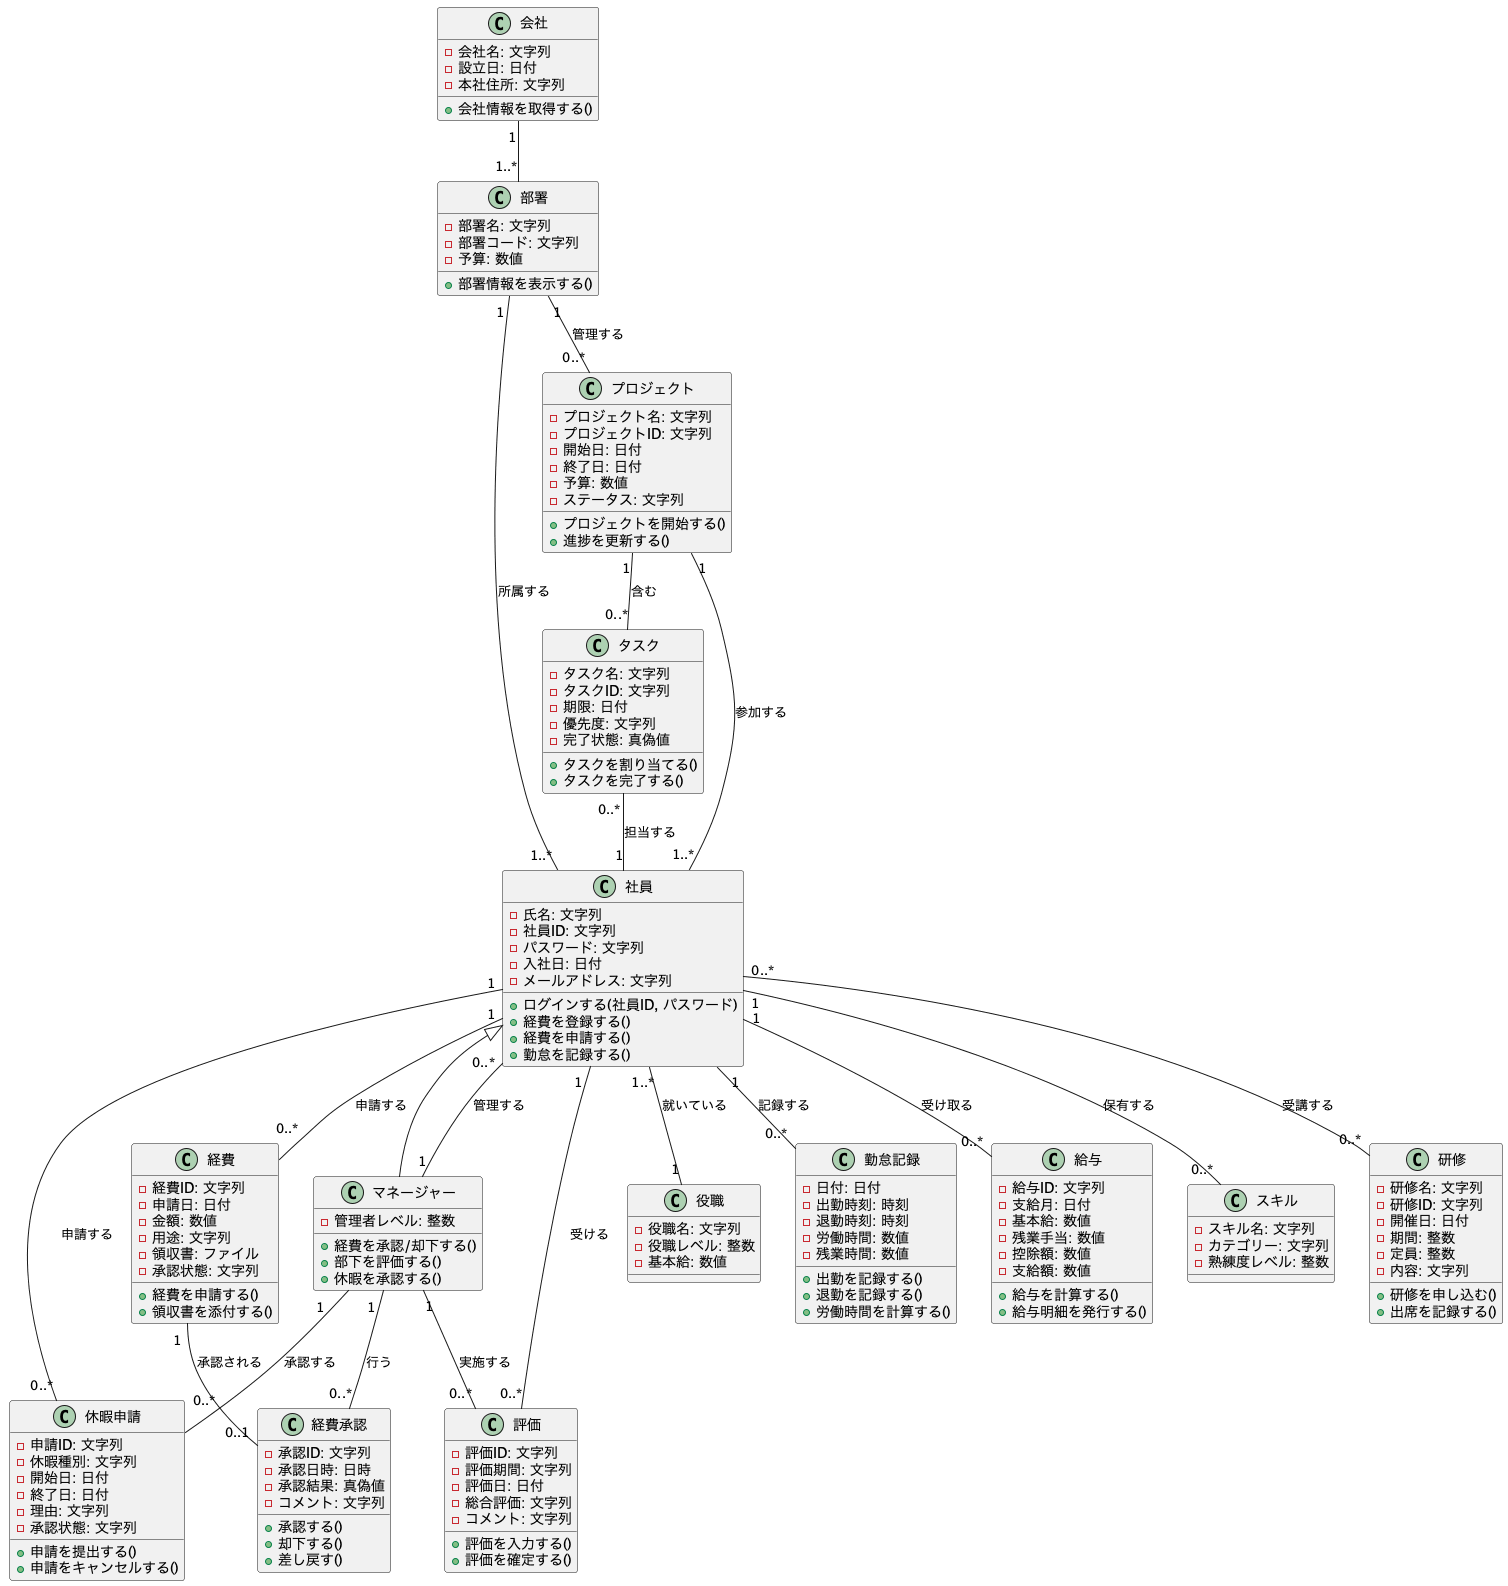

The diagram above was rendered by PlantUML. Its source (embedded in the PNG):
@startuml 人事管理システム

' クラス定義
class 会社 {
  -会社名: 文字列
  -設立日: 日付
  -本社住所: 文字列
  +会社情報を取得する()
}

class 部署 {
  -部署名: 文字列
  -部署コード: 文字列
  -予算: 数値
  +部署情報を表示する()
}

class 社員 {
  -氏名: 文字列
  -社員ID: 文字列
  -パスワード: 文字列
  -入社日: 日付
  -メールアドレス: 文字列
  +ログインする(社員ID, パスワード)
  +経費を登録する()
  +経費を申請する()
  +勤怠を記録する()
}

class マネージャー {
  -管理者レベル: 整数
  +経費を承認/却下する()
  +部下を評価する()
  +休暇を承認する()
}

class 役職 {
  -役職名: 文字列
  -役職レベル: 整数
  -基本給: 数値
}

class プロジェクト {
  -プロジェクト名: 文字列
  -プロジェクトID: 文字列
  -開始日: 日付
  -終了日: 日付
  -予算: 数値
  -ステータス: 文字列
  +プロジェクトを開始する()
  +進捗を更新する()
}

class タスク {
  -タスク名: 文字列
  -タスクID: 文字列
  -期限: 日付
  -優先度: 文字列
  -完了状態: 真偽値
  +タスクを割り当てる()
  +タスクを完了する()
}

class 勤怠記録 {
  -日付: 日付
  -出勤時刻: 時刻
  -退勤時刻: 時刻
  -労働時間: 数値
  -残業時間: 数値
  +出勤を記録する()
  +退勤を記録する()
  +労働時間を計算する()
}

class 休暇申請 {
  -申請ID: 文字列
  -休暇種別: 文字列
  -開始日: 日付
  -終了日: 日付
  -理由: 文字列
  -承認状態: 文字列
  +申請を提出する()
  +申請をキャンセルする()
}

class 給与 {
  -給与ID: 文字列
  -支給月: 日付
  -基本給: 数値
  -残業手当: 数値
  -控除額: 数値
  -支給額: 数値
  +給与を計算する()
  +給与明細を発行する()
}

class スキル {
  -スキル名: 文字列
  -カテゴリー: 文字列
  -熟練度レベル: 整数
}

class 研修 {
  -研修名: 文字列
  -研修ID: 文字列
  -開催日: 日付
  -期間: 整数
  -定員: 整数
  -内容: 文字列
  +研修を申し込む()
  +出席を記録する()
}

class 評価 {
  -評価ID: 文字列
  -評価期間: 文字列
  -評価日: 日付
  -総合評価: 文字列
  -コメント: 文字列
  +評価を入力する()
  +評価を確定する()
}

class 経費 {
  -経費ID: 文字列
  -申請日: 日付
  -金額: 数値
  -用途: 文字列
  -領収書: ファイル
  -承認状態: 文字列
  +経費を申請する()
  +領収書を添付する()
}

class 経費承認 {
  -承認ID: 文字列
  -承認日時: 日時
  -承認結果: 真偽値
  -コメント: 文字列
  +承認する()
  +却下する()
  +差し戻す()
}

' 継承関係
社員 <|-- マネージャー

' 関連関係
会社 "1" -- "1..*" 部署
部署 "1" -- "1..*" 社員 : 所属する
社員 "1..*" -- "1" 役職 : 就いている

部署 "1" -- "0..*" プロジェクト : 管理する
プロジェクト "1" -- "0..*" タスク : 含む
プロジェクト "1" -- "1..*" 社員 : 参加する

社員 "1" -- "0..*" 勤怠記録 : 記録する
社員 "1" -- "0..*" 休暇申請 : 申請する
社員 "1" -- "0..*" 給与 : 受け取る
社員 "1" -- "0..*" スキル : 保有する
社員 "0..*" -- "0..*" 研修 : 受講する

マネージャー "1" -- "0..*" 評価 : 実施する
社員 "1" -- "0..*" 評価 : 受ける

社員 "1" -- "0..*" 経費 : 申請する
経費 "1" -- "0..1" 経費承認 : 承認される
マネージャー "1" -- "0..*" 経費承認 : 行う

マネージャー "1" -- "0..*" 休暇申請 : 承認する
マネージャー "1" -- "0..*" 社員 : 管理する

タスク "0..*" -- "1" 社員 : 担当する

@enduml